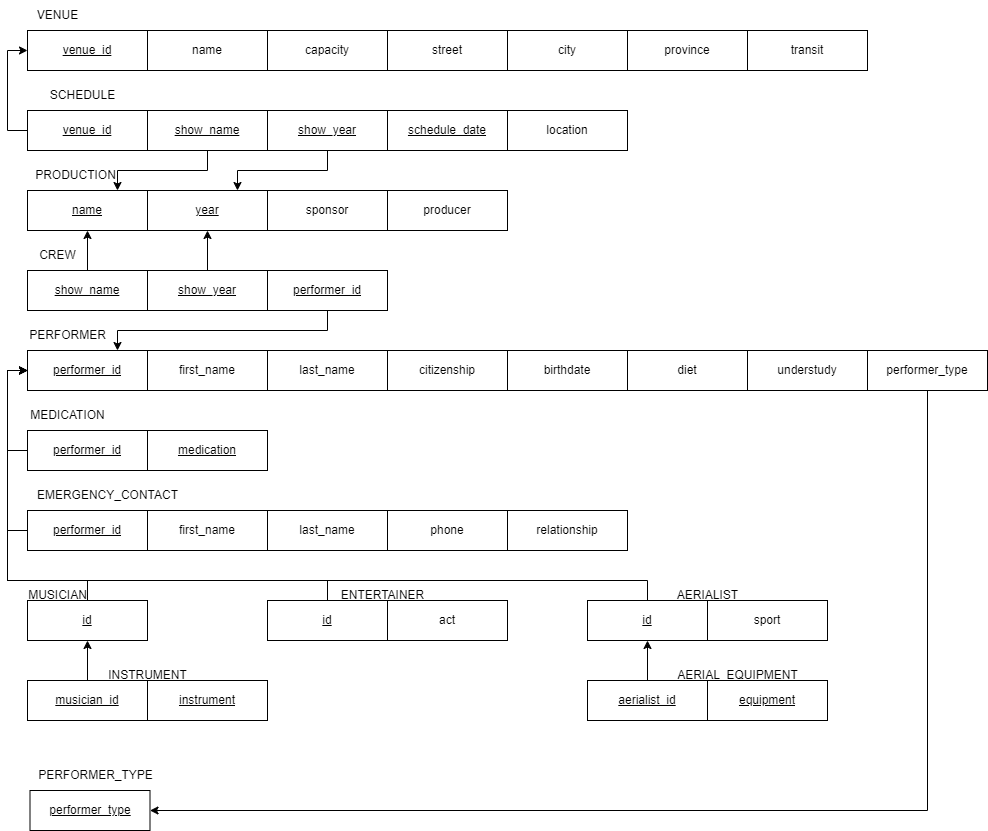

The diagram above was exported from draw.io. Its source (the exported page's mxGraphModel, read from the mxfile embedded in the PNG):
<mxGraphModel dx="1036" dy="614" grid="1" gridSize="10" guides="1" tooltips="1" connect="1" arrows="1" fold="1" page="1" pageScale="1" pageWidth="850" pageHeight="1100" math="0" shadow="0">
  <root>
    <mxCell id="0" />
    <mxCell id="1" parent="0" />
    <mxCell id="RCJvMqMgaeHjAZwMG_OY-54" value="&lt;u&gt;performer_id&lt;/u&gt;" style="rounded=0;whiteSpace=wrap;html=1;" parent="1" vertex="1">
      <mxGeometry x="40" y="360" width="120" height="40" as="geometry" />
    </mxCell>
    <mxCell id="RCJvMqMgaeHjAZwMG_OY-55" value="first_name" style="rounded=0;whiteSpace=wrap;html=1;" parent="1" vertex="1">
      <mxGeometry x="160" y="360" width="120" height="40" as="geometry" />
    </mxCell>
    <mxCell id="RCJvMqMgaeHjAZwMG_OY-56" value="last_name" style="rounded=0;whiteSpace=wrap;html=1;" parent="1" vertex="1">
      <mxGeometry x="280" y="360" width="120" height="40" as="geometry" />
    </mxCell>
    <mxCell id="RCJvMqMgaeHjAZwMG_OY-57" value="citizenship" style="rounded=0;whiteSpace=wrap;html=1;" parent="1" vertex="1">
      <mxGeometry x="400" y="360" width="120" height="40" as="geometry" />
    </mxCell>
    <mxCell id="RCJvMqMgaeHjAZwMG_OY-58" value="birthdate" style="rounded=0;whiteSpace=wrap;html=1;" parent="1" vertex="1">
      <mxGeometry x="520" y="360" width="120" height="40" as="geometry" />
    </mxCell>
    <mxCell id="RCJvMqMgaeHjAZwMG_OY-59" value="diet" style="rounded=0;whiteSpace=wrap;html=1;" parent="1" vertex="1">
      <mxGeometry x="640" y="360" width="120" height="40" as="geometry" />
    </mxCell>
    <mxCell id="RCJvMqMgaeHjAZwMG_OY-60" value="understudy" style="rounded=0;whiteSpace=wrap;html=1;" parent="1" vertex="1">
      <mxGeometry x="760" y="360" width="120" height="40" as="geometry" />
    </mxCell>
    <mxCell id="RCJvMqMgaeHjAZwMG_OY-130" style="edgeStyle=orthogonalEdgeStyle;rounded=0;orthogonalLoop=1;jettySize=auto;html=1;exitX=0.5;exitY=1;exitDx=0;exitDy=0;entryX=1;entryY=0.5;entryDx=0;entryDy=0;" parent="1" source="RCJvMqMgaeHjAZwMG_OY-61" target="RCJvMqMgaeHjAZwMG_OY-128" edge="1">
      <mxGeometry relative="1" as="geometry" />
    </mxCell>
    <mxCell id="RCJvMqMgaeHjAZwMG_OY-61" value="performer_type" style="rounded=0;whiteSpace=wrap;html=1;" parent="1" vertex="1">
      <mxGeometry x="880" y="360" width="120" height="40" as="geometry" />
    </mxCell>
    <mxCell id="RCJvMqMgaeHjAZwMG_OY-62" value="&lt;u&gt;venue_id&lt;/u&gt;" style="rounded=0;whiteSpace=wrap;html=1;" parent="1" vertex="1">
      <mxGeometry x="40" y="40" width="120" height="40" as="geometry" />
    </mxCell>
    <mxCell id="RCJvMqMgaeHjAZwMG_OY-63" value="name&lt;br&gt;" style="rounded=0;whiteSpace=wrap;html=1;" parent="1" vertex="1">
      <mxGeometry x="160" y="40" width="120" height="40" as="geometry" />
    </mxCell>
    <mxCell id="RCJvMqMgaeHjAZwMG_OY-64" value="capacity" style="rounded=0;whiteSpace=wrap;html=1;" parent="1" vertex="1">
      <mxGeometry x="280" y="40" width="120" height="40" as="geometry" />
    </mxCell>
    <mxCell id="RCJvMqMgaeHjAZwMG_OY-65" value="street" style="rounded=0;whiteSpace=wrap;html=1;" parent="1" vertex="1">
      <mxGeometry x="400" y="40" width="120" height="40" as="geometry" />
    </mxCell>
    <mxCell id="RCJvMqMgaeHjAZwMG_OY-66" value="city" style="rounded=0;whiteSpace=wrap;html=1;" parent="1" vertex="1">
      <mxGeometry x="520" y="40" width="120" height="40" as="geometry" />
    </mxCell>
    <mxCell id="RCJvMqMgaeHjAZwMG_OY-67" value="province" style="rounded=0;whiteSpace=wrap;html=1;" parent="1" vertex="1">
      <mxGeometry x="640" y="40" width="120" height="40" as="geometry" />
    </mxCell>
    <mxCell id="RCJvMqMgaeHjAZwMG_OY-68" value="transit" style="rounded=0;whiteSpace=wrap;html=1;" parent="1" vertex="1">
      <mxGeometry x="760" y="40" width="120" height="40" as="geometry" />
    </mxCell>
    <mxCell id="RCJvMqMgaeHjAZwMG_OY-69" value="&lt;u&gt;name&lt;/u&gt;" style="rounded=0;whiteSpace=wrap;html=1;" parent="1" vertex="1">
      <mxGeometry x="40" y="200" width="120" height="40" as="geometry" />
    </mxCell>
    <mxCell id="RCJvMqMgaeHjAZwMG_OY-70" value="&lt;u&gt;year&lt;/u&gt;" style="rounded=0;whiteSpace=wrap;html=1;" parent="1" vertex="1">
      <mxGeometry x="160" y="200" width="120" height="40" as="geometry" />
    </mxCell>
    <mxCell id="RCJvMqMgaeHjAZwMG_OY-71" value="sponsor" style="rounded=0;whiteSpace=wrap;html=1;" parent="1" vertex="1">
      <mxGeometry x="280" y="200" width="120" height="40" as="geometry" />
    </mxCell>
    <mxCell id="RCJvMqMgaeHjAZwMG_OY-72" value="producer" style="rounded=0;whiteSpace=wrap;html=1;" parent="1" vertex="1">
      <mxGeometry x="400" y="200" width="120" height="40" as="geometry" />
    </mxCell>
    <mxCell id="RCJvMqMgaeHjAZwMG_OY-113" style="edgeStyle=orthogonalEdgeStyle;rounded=0;orthogonalLoop=1;jettySize=auto;html=1;exitX=0;exitY=0.5;exitDx=0;exitDy=0;entryX=0;entryY=0.5;entryDx=0;entryDy=0;" parent="1" source="RCJvMqMgaeHjAZwMG_OY-73" target="RCJvMqMgaeHjAZwMG_OY-54" edge="1">
      <mxGeometry relative="1" as="geometry">
        <mxPoint x="20" y="460" as="targetPoint" />
      </mxGeometry>
    </mxCell>
    <mxCell id="RCJvMqMgaeHjAZwMG_OY-73" value="&lt;u&gt;performer_id&lt;/u&gt;" style="rounded=0;whiteSpace=wrap;html=1;" parent="1" vertex="1">
      <mxGeometry x="40" y="440" width="120" height="40" as="geometry" />
    </mxCell>
    <mxCell id="RCJvMqMgaeHjAZwMG_OY-74" value="&lt;u&gt;medication&lt;/u&gt;" style="rounded=0;whiteSpace=wrap;html=1;" parent="1" vertex="1">
      <mxGeometry x="160" y="440" width="120" height="40" as="geometry" />
    </mxCell>
    <mxCell id="RCJvMqMgaeHjAZwMG_OY-114" style="edgeStyle=orthogonalEdgeStyle;rounded=0;orthogonalLoop=1;jettySize=auto;html=1;exitX=0;exitY=0.5;exitDx=0;exitDy=0;entryX=0;entryY=0.5;entryDx=0;entryDy=0;" parent="1" source="RCJvMqMgaeHjAZwMG_OY-75" target="RCJvMqMgaeHjAZwMG_OY-54" edge="1">
      <mxGeometry relative="1" as="geometry">
        <mxPoint x="20" y="540" as="targetPoint" />
      </mxGeometry>
    </mxCell>
    <mxCell id="RCJvMqMgaeHjAZwMG_OY-75" value="&lt;u&gt;performer_id&lt;/u&gt;" style="rounded=0;whiteSpace=wrap;html=1;" parent="1" vertex="1">
      <mxGeometry x="40" y="520" width="120" height="40" as="geometry" />
    </mxCell>
    <mxCell id="RCJvMqMgaeHjAZwMG_OY-76" value="first_name" style="rounded=0;whiteSpace=wrap;html=1;" parent="1" vertex="1">
      <mxGeometry x="160" y="520" width="120" height="40" as="geometry" />
    </mxCell>
    <mxCell id="RCJvMqMgaeHjAZwMG_OY-77" value="last_name" style="rounded=0;whiteSpace=wrap;html=1;" parent="1" vertex="1">
      <mxGeometry x="280" y="520" width="120" height="40" as="geometry" />
    </mxCell>
    <mxCell id="RCJvMqMgaeHjAZwMG_OY-78" value="phone" style="rounded=0;whiteSpace=wrap;html=1;" parent="1" vertex="1">
      <mxGeometry x="400" y="520" width="120" height="40" as="geometry" />
    </mxCell>
    <mxCell id="RCJvMqMgaeHjAZwMG_OY-79" value="relationship" style="rounded=0;whiteSpace=wrap;html=1;" parent="1" vertex="1">
      <mxGeometry x="520" y="520" width="120" height="40" as="geometry" />
    </mxCell>
    <mxCell id="RCJvMqMgaeHjAZwMG_OY-115" style="edgeStyle=orthogonalEdgeStyle;rounded=0;orthogonalLoop=1;jettySize=auto;html=1;exitX=0;exitY=0.5;exitDx=0;exitDy=0;entryX=0;entryY=0.5;entryDx=0;entryDy=0;" parent="1" source="RCJvMqMgaeHjAZwMG_OY-80" target="RCJvMqMgaeHjAZwMG_OY-62" edge="1">
      <mxGeometry relative="1" as="geometry" />
    </mxCell>
    <mxCell id="RCJvMqMgaeHjAZwMG_OY-80" value="&lt;u&gt;venue_id&lt;/u&gt;" style="rounded=0;whiteSpace=wrap;html=1;" parent="1" vertex="1">
      <mxGeometry x="40" y="120" width="120" height="40" as="geometry" />
    </mxCell>
    <mxCell id="RCJvMqMgaeHjAZwMG_OY-118" style="edgeStyle=orthogonalEdgeStyle;rounded=0;orthogonalLoop=1;jettySize=auto;html=1;exitX=0.5;exitY=1;exitDx=0;exitDy=0;entryX=0.75;entryY=0;entryDx=0;entryDy=0;" parent="1" source="RCJvMqMgaeHjAZwMG_OY-81" target="RCJvMqMgaeHjAZwMG_OY-69" edge="1">
      <mxGeometry relative="1" as="geometry" />
    </mxCell>
    <mxCell id="RCJvMqMgaeHjAZwMG_OY-81" value="&lt;u&gt;show_name&lt;/u&gt;" style="rounded=0;whiteSpace=wrap;html=1;" parent="1" vertex="1">
      <mxGeometry x="160" y="120" width="120" height="40" as="geometry" />
    </mxCell>
    <mxCell id="RCJvMqMgaeHjAZwMG_OY-119" style="edgeStyle=orthogonalEdgeStyle;rounded=0;orthogonalLoop=1;jettySize=auto;html=1;exitX=0.5;exitY=1;exitDx=0;exitDy=0;entryX=0.75;entryY=0;entryDx=0;entryDy=0;" parent="1" source="RCJvMqMgaeHjAZwMG_OY-82" target="RCJvMqMgaeHjAZwMG_OY-70" edge="1">
      <mxGeometry relative="1" as="geometry" />
    </mxCell>
    <mxCell id="RCJvMqMgaeHjAZwMG_OY-82" value="&lt;u&gt;show_year&lt;/u&gt;" style="rounded=0;whiteSpace=wrap;html=1;" parent="1" vertex="1">
      <mxGeometry x="280" y="120" width="120" height="40" as="geometry" />
    </mxCell>
    <mxCell id="RCJvMqMgaeHjAZwMG_OY-83" value="&lt;u&gt;schedule_date&lt;/u&gt;" style="rounded=0;whiteSpace=wrap;html=1;" parent="1" vertex="1">
      <mxGeometry x="400" y="120" width="120" height="40" as="geometry" />
    </mxCell>
    <mxCell id="RCJvMqMgaeHjAZwMG_OY-84" value="location" style="rounded=0;whiteSpace=wrap;html=1;" parent="1" vertex="1">
      <mxGeometry x="520" y="120" width="120" height="40" as="geometry" />
    </mxCell>
    <mxCell id="RCJvMqMgaeHjAZwMG_OY-108" style="edgeStyle=orthogonalEdgeStyle;rounded=0;orthogonalLoop=1;jettySize=auto;html=1;exitX=0.5;exitY=0;exitDx=0;exitDy=0;entryX=0;entryY=0.5;entryDx=0;entryDy=0;" parent="1" source="RCJvMqMgaeHjAZwMG_OY-85" target="RCJvMqMgaeHjAZwMG_OY-54" edge="1">
      <mxGeometry relative="1" as="geometry">
        <Array as="points">
          <mxPoint x="100" y="590" />
          <mxPoint x="20" y="590" />
          <mxPoint x="20" y="380" />
        </Array>
      </mxGeometry>
    </mxCell>
    <mxCell id="RCJvMqMgaeHjAZwMG_OY-85" value="&lt;u&gt;id&lt;/u&gt;" style="rounded=0;whiteSpace=wrap;html=1;" parent="1" vertex="1">
      <mxGeometry x="40" y="610" width="120" height="40" as="geometry" />
    </mxCell>
    <mxCell id="RCJvMqMgaeHjAZwMG_OY-109" style="edgeStyle=orthogonalEdgeStyle;rounded=0;orthogonalLoop=1;jettySize=auto;html=1;exitX=0.5;exitY=0;exitDx=0;exitDy=0;entryX=0;entryY=0.5;entryDx=0;entryDy=0;" parent="1" source="RCJvMqMgaeHjAZwMG_OY-86" target="RCJvMqMgaeHjAZwMG_OY-54" edge="1">
      <mxGeometry relative="1" as="geometry">
        <Array as="points">
          <mxPoint x="340" y="590" />
          <mxPoint x="20" y="590" />
          <mxPoint x="20" y="380" />
        </Array>
      </mxGeometry>
    </mxCell>
    <mxCell id="RCJvMqMgaeHjAZwMG_OY-86" value="&lt;u&gt;id&lt;/u&gt;" style="rounded=0;whiteSpace=wrap;html=1;" parent="1" vertex="1">
      <mxGeometry x="280" y="610" width="120" height="40" as="geometry" />
    </mxCell>
    <mxCell id="RCJvMqMgaeHjAZwMG_OY-87" value="act" style="rounded=0;whiteSpace=wrap;html=1;" parent="1" vertex="1">
      <mxGeometry x="400" y="610" width="120" height="40" as="geometry" />
    </mxCell>
    <mxCell id="RCJvMqMgaeHjAZwMG_OY-110" style="edgeStyle=orthogonalEdgeStyle;rounded=0;orthogonalLoop=1;jettySize=auto;html=1;exitX=0.5;exitY=0;exitDx=0;exitDy=0;entryX=0;entryY=0.5;entryDx=0;entryDy=0;" parent="1" source="RCJvMqMgaeHjAZwMG_OY-88" target="RCJvMqMgaeHjAZwMG_OY-54" edge="1">
      <mxGeometry relative="1" as="geometry">
        <Array as="points">
          <mxPoint x="660" y="590" />
          <mxPoint x="20" y="590" />
          <mxPoint x="20" y="380" />
        </Array>
      </mxGeometry>
    </mxCell>
    <mxCell id="RCJvMqMgaeHjAZwMG_OY-88" value="&lt;u&gt;id&lt;/u&gt;" style="rounded=0;whiteSpace=wrap;html=1;" parent="1" vertex="1">
      <mxGeometry x="600" y="610" width="120" height="40" as="geometry" />
    </mxCell>
    <mxCell id="RCJvMqMgaeHjAZwMG_OY-89" value="sport" style="rounded=0;whiteSpace=wrap;html=1;" parent="1" vertex="1">
      <mxGeometry x="720" y="610" width="120" height="40" as="geometry" />
    </mxCell>
    <mxCell id="RCJvMqMgaeHjAZwMG_OY-106" style="edgeStyle=orthogonalEdgeStyle;rounded=0;orthogonalLoop=1;jettySize=auto;html=1;exitX=0.5;exitY=0;exitDx=0;exitDy=0;entryX=0.5;entryY=1;entryDx=0;entryDy=0;" parent="1" source="RCJvMqMgaeHjAZwMG_OY-90" target="RCJvMqMgaeHjAZwMG_OY-85" edge="1">
      <mxGeometry relative="1" as="geometry" />
    </mxCell>
    <mxCell id="RCJvMqMgaeHjAZwMG_OY-90" value="&lt;u&gt;musician_id&lt;/u&gt;" style="rounded=0;whiteSpace=wrap;html=1;" parent="1" vertex="1">
      <mxGeometry x="40" y="690" width="120" height="40" as="geometry" />
    </mxCell>
    <mxCell id="RCJvMqMgaeHjAZwMG_OY-91" value="&lt;u&gt;instrument&lt;/u&gt;" style="rounded=0;whiteSpace=wrap;html=1;" parent="1" vertex="1">
      <mxGeometry x="160" y="690" width="120" height="40" as="geometry" />
    </mxCell>
    <mxCell id="RCJvMqMgaeHjAZwMG_OY-107" style="edgeStyle=orthogonalEdgeStyle;rounded=0;orthogonalLoop=1;jettySize=auto;html=1;exitX=0.5;exitY=0;exitDx=0;exitDy=0;entryX=0.5;entryY=1;entryDx=0;entryDy=0;" parent="1" source="RCJvMqMgaeHjAZwMG_OY-92" target="RCJvMqMgaeHjAZwMG_OY-88" edge="1">
      <mxGeometry relative="1" as="geometry" />
    </mxCell>
    <mxCell id="RCJvMqMgaeHjAZwMG_OY-92" value="&lt;u&gt;aerialist_id&lt;/u&gt;" style="rounded=0;whiteSpace=wrap;html=1;" parent="1" vertex="1">
      <mxGeometry x="600" y="690" width="120" height="40" as="geometry" />
    </mxCell>
    <mxCell id="RCJvMqMgaeHjAZwMG_OY-93" value="&lt;u&gt;equipment&lt;/u&gt;" style="rounded=0;whiteSpace=wrap;html=1;" parent="1" vertex="1">
      <mxGeometry x="720" y="690" width="120" height="40" as="geometry" />
    </mxCell>
    <mxCell id="RCJvMqMgaeHjAZwMG_OY-94" value="VENUE" style="text;html=1;align=center;verticalAlign=middle;resizable=0;points=[];autosize=1;strokeColor=none;fillColor=none;fontStyle=0" parent="1" vertex="1">
      <mxGeometry x="40" y="10" width="60" height="30" as="geometry" />
    </mxCell>
    <mxCell id="RCJvMqMgaeHjAZwMG_OY-95" value="PRODUCTION" style="text;html=1;align=center;verticalAlign=middle;resizable=0;points=[];autosize=1;strokeColor=none;fillColor=none;" parent="1" vertex="1">
      <mxGeometry x="37.5" y="170" width="100" height="30" as="geometry" />
    </mxCell>
    <mxCell id="RCJvMqMgaeHjAZwMG_OY-96" value="PERFORMER" style="text;html=1;align=center;verticalAlign=middle;resizable=0;points=[];autosize=1;strokeColor=none;fillColor=none;" parent="1" vertex="1">
      <mxGeometry x="30" y="330" width="100" height="30" as="geometry" />
    </mxCell>
    <mxCell id="RCJvMqMgaeHjAZwMG_OY-97" value="MEDICATION" style="text;html=1;align=center;verticalAlign=middle;resizable=0;points=[];autosize=1;strokeColor=none;fillColor=none;" parent="1" vertex="1">
      <mxGeometry x="30" y="410" width="100" height="30" as="geometry" />
    </mxCell>
    <mxCell id="RCJvMqMgaeHjAZwMG_OY-98" value="EMERGENCY_CONTACT" style="text;html=1;align=center;verticalAlign=middle;resizable=0;points=[];autosize=1;strokeColor=none;fillColor=none;" parent="1" vertex="1">
      <mxGeometry x="40" y="490" width="160" height="30" as="geometry" />
    </mxCell>
    <mxCell id="RCJvMqMgaeHjAZwMG_OY-99" value="SCHEDULE" style="text;html=1;align=center;verticalAlign=middle;resizable=0;points=[];autosize=1;strokeColor=none;fillColor=none;" parent="1" vertex="1">
      <mxGeometry x="50" y="90" width="90" height="30" as="geometry" />
    </mxCell>
    <mxCell id="RCJvMqMgaeHjAZwMG_OY-100" value="MUSICIAN" style="text;html=1;align=center;verticalAlign=middle;resizable=0;points=[];autosize=1;strokeColor=none;fillColor=none;" parent="1" vertex="1">
      <mxGeometry x="30" y="590" width="80" height="30" as="geometry" />
    </mxCell>
    <mxCell id="RCJvMqMgaeHjAZwMG_OY-101" value="ENTERTAINER" style="text;html=1;align=center;verticalAlign=middle;resizable=0;points=[];autosize=1;strokeColor=none;fillColor=none;" parent="1" vertex="1">
      <mxGeometry x="340" y="590" width="110" height="30" as="geometry" />
    </mxCell>
    <mxCell id="RCJvMqMgaeHjAZwMG_OY-102" value="AERIALIST" style="text;html=1;align=center;verticalAlign=middle;resizable=0;points=[];autosize=1;strokeColor=none;fillColor=none;" parent="1" vertex="1">
      <mxGeometry x="680" y="590" width="80" height="30" as="geometry" />
    </mxCell>
    <mxCell id="RCJvMqMgaeHjAZwMG_OY-103" value="INSTRUMENT" style="text;html=1;align=center;verticalAlign=middle;resizable=0;points=[];autosize=1;strokeColor=none;fillColor=none;" parent="1" vertex="1">
      <mxGeometry x="110" y="670" width="100" height="30" as="geometry" />
    </mxCell>
    <mxCell id="RCJvMqMgaeHjAZwMG_OY-104" value="AERIAL_EQUIPMENT" style="text;html=1;align=center;verticalAlign=middle;resizable=0;points=[];autosize=1;strokeColor=none;fillColor=none;" parent="1" vertex="1">
      <mxGeometry x="680" y="670" width="140" height="30" as="geometry" />
    </mxCell>
    <mxCell id="RCJvMqMgaeHjAZwMG_OY-125" style="edgeStyle=orthogonalEdgeStyle;rounded=0;orthogonalLoop=1;jettySize=auto;html=1;exitX=0.5;exitY=0;exitDx=0;exitDy=0;entryX=0.5;entryY=1;entryDx=0;entryDy=0;" parent="1" source="RCJvMqMgaeHjAZwMG_OY-120" target="RCJvMqMgaeHjAZwMG_OY-69" edge="1">
      <mxGeometry relative="1" as="geometry" />
    </mxCell>
    <mxCell id="RCJvMqMgaeHjAZwMG_OY-120" value="&lt;u&gt;show_name&lt;/u&gt;" style="rounded=0;whiteSpace=wrap;html=1;" parent="1" vertex="1">
      <mxGeometry x="40" y="280" width="120" height="40" as="geometry" />
    </mxCell>
    <mxCell id="RCJvMqMgaeHjAZwMG_OY-126" style="edgeStyle=orthogonalEdgeStyle;rounded=0;orthogonalLoop=1;jettySize=auto;html=1;exitX=0.5;exitY=0;exitDx=0;exitDy=0;entryX=0.5;entryY=1;entryDx=0;entryDy=0;" parent="1" source="RCJvMqMgaeHjAZwMG_OY-121" target="RCJvMqMgaeHjAZwMG_OY-70" edge="1">
      <mxGeometry relative="1" as="geometry" />
    </mxCell>
    <mxCell id="RCJvMqMgaeHjAZwMG_OY-121" value="&lt;u&gt;show_year&lt;/u&gt;" style="rounded=0;whiteSpace=wrap;html=1;" parent="1" vertex="1">
      <mxGeometry x="160" y="280" width="120" height="40" as="geometry" />
    </mxCell>
    <mxCell id="RCJvMqMgaeHjAZwMG_OY-127" style="edgeStyle=orthogonalEdgeStyle;rounded=0;orthogonalLoop=1;jettySize=auto;html=1;exitX=0.5;exitY=1;exitDx=0;exitDy=0;entryX=0.75;entryY=0;entryDx=0;entryDy=0;" parent="1" source="RCJvMqMgaeHjAZwMG_OY-122" target="RCJvMqMgaeHjAZwMG_OY-54" edge="1">
      <mxGeometry relative="1" as="geometry" />
    </mxCell>
    <mxCell id="RCJvMqMgaeHjAZwMG_OY-122" value="&lt;u&gt;performer_id&lt;/u&gt;" style="rounded=0;whiteSpace=wrap;html=1;" parent="1" vertex="1">
      <mxGeometry x="280" y="280" width="120" height="40" as="geometry" />
    </mxCell>
    <mxCell id="RCJvMqMgaeHjAZwMG_OY-123" value="CREW" style="text;html=1;align=center;verticalAlign=middle;resizable=0;points=[];autosize=1;strokeColor=none;fillColor=none;" parent="1" vertex="1">
      <mxGeometry x="40" y="250" width="60" height="30" as="geometry" />
    </mxCell>
    <mxCell id="RCJvMqMgaeHjAZwMG_OY-128" value="&lt;u&gt;performer_type&lt;/u&gt;" style="rounded=0;whiteSpace=wrap;html=1;" parent="1" vertex="1">
      <mxGeometry x="42.5" y="800" width="120" height="40" as="geometry" />
    </mxCell>
    <mxCell id="RCJvMqMgaeHjAZwMG_OY-129" value="PERFORMER_TYPE" style="text;html=1;align=center;verticalAlign=middle;resizable=0;points=[];autosize=1;strokeColor=none;fillColor=none;" parent="1" vertex="1">
      <mxGeometry x="37.5" y="770" width="140" height="30" as="geometry" />
    </mxCell>
  </root>
</mxGraphModel>